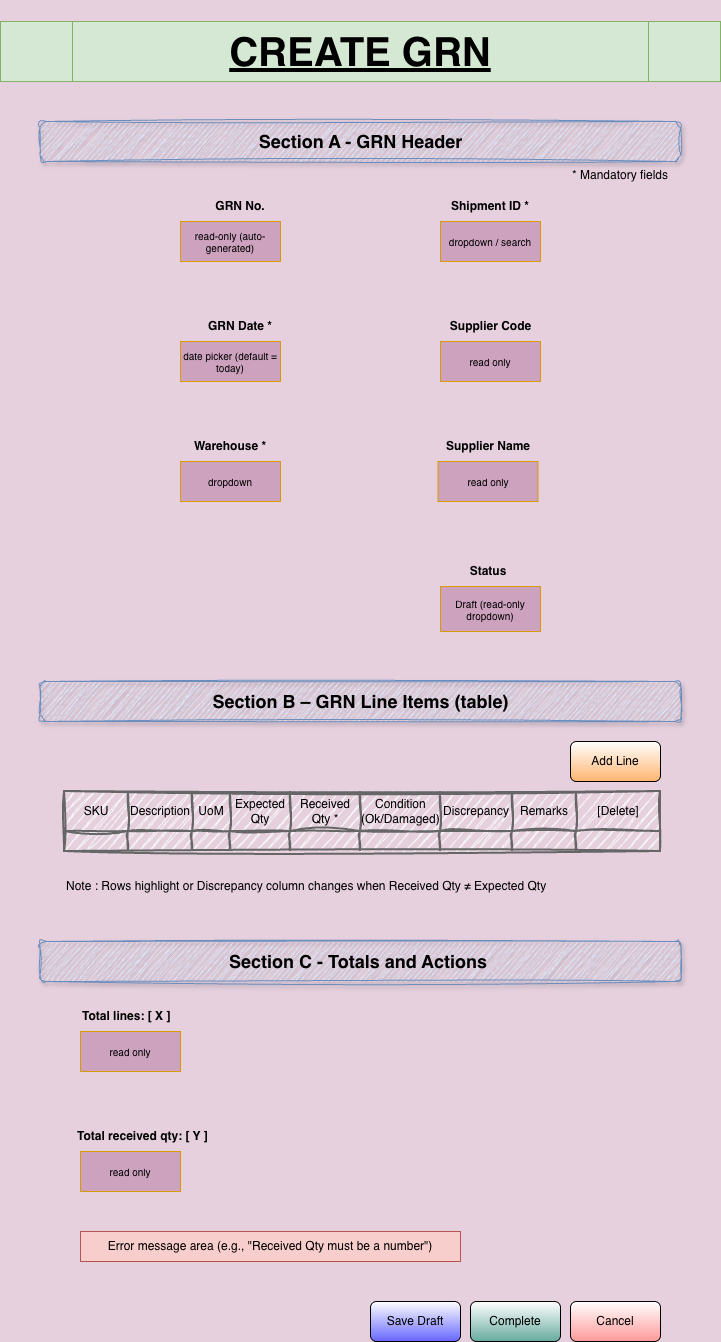

The diagram above was exported from draw.io. Its source (the exported page's mxGraphModel, read from the mxfile embedded in the PNG):
<mxGraphModel dx="976" dy="1836" grid="0" gridSize="10" guides="1" tooltips="1" connect="1" arrows="1" fold="1" page="1" pageScale="1" pageWidth="827" pageHeight="1169" background="#E6D0DE" math="0" shadow="0">
  <root>
    <mxCell id="0" />
    <mxCell id="1" parent="0" />
    <mxCell id="Q04XJbo-oTOOIvc-pojb-1" value="&lt;h1&gt;CREATE GRN&lt;/h1&gt;" style="shape=process;whiteSpace=wrap;html=1;backgroundOutline=1;fontSize=20;fontStyle=5;fillColor=#d5e8d4;strokeColor=#82b366;" vertex="1" parent="1">
      <mxGeometry x="40" y="-1120" width="720" height="60" as="geometry" />
    </mxCell>
    <mxCell id="Q04XJbo-oTOOIvc-pojb-3" value="&lt;h2&gt;Section A - GRN Header&lt;/h2&gt;" style="rounded=1;whiteSpace=wrap;html=1;fontStyle=1;fontSize=12;sketch=1;curveFitting=1;jiggle=2;shadow=1;fillColor=#dae8fc;strokeColor=#6c8ebf;" vertex="1" parent="1">
      <mxGeometry x="79.5" y="-1020" width="641" height="40" as="geometry" />
    </mxCell>
    <mxCell id="Q04XJbo-oTOOIvc-pojb-4" value="&lt;h2&gt;Section B – GRN Line Items (table)&lt;/h2&gt;" style="rounded=1;whiteSpace=wrap;html=1;shadow=1;sketch=1;jiggle=2;curveFitting=1;strokeColor=#6c8ebf;align=center;verticalAlign=middle;fontFamily=Helvetica;fontSize=12;fontColor=default;fontStyle=1;fillColor=#dae8fc;" vertex="1" parent="1">
      <mxGeometry x="79.5" y="-460" width="641" height="40" as="geometry" />
    </mxCell>
    <mxCell id="Q04XJbo-oTOOIvc-pojb-5" value="GRN No." style="text;html=1;whiteSpace=wrap;strokeColor=none;fillColor=none;align=center;verticalAlign=middle;rounded=0;fontStyle=1" vertex="1" parent="1">
      <mxGeometry x="250" y="-950" width="60" height="30" as="geometry" />
    </mxCell>
    <mxCell id="Q04XJbo-oTOOIvc-pojb-6" value="&lt;div&gt;read-only (auto-generated)&lt;/div&gt;" style="rounded=0;whiteSpace=wrap;html=1;fontSize=10;fillColor=#CDA2BE;strokeColor=#d79b00;" vertex="1" parent="1">
      <mxGeometry x="220" y="-920" width="100" height="40" as="geometry" />
    </mxCell>
    <mxCell id="Q04XJbo-oTOOIvc-pojb-7" value="GRN Date *" style="text;html=1;whiteSpace=wrap;strokeColor=none;fillColor=none;align=center;verticalAlign=middle;rounded=0;fontStyle=1" vertex="1" parent="1">
      <mxGeometry x="245" y="-830" width="70" height="30" as="geometry" />
    </mxCell>
    <mxCell id="Q04XJbo-oTOOIvc-pojb-8" value="date picker (default = today)" style="rounded=0;whiteSpace=wrap;html=1;strokeColor=#d79b00;align=center;verticalAlign=middle;fontFamily=Helvetica;fontSize=10;fontColor=default;fillColor=#CDA2BE;" vertex="1" parent="1">
      <mxGeometry x="220" y="-800" width="100" height="40" as="geometry" />
    </mxCell>
    <mxCell id="Q04XJbo-oTOOIvc-pojb-9" value="Warehouse *" style="text;html=1;whiteSpace=wrap;strokeColor=none;fillColor=none;align=center;verticalAlign=middle;rounded=0;fontStyle=1" vertex="1" parent="1">
      <mxGeometry x="230" y="-710" width="80" height="30" as="geometry" />
    </mxCell>
    <mxCell id="Q04XJbo-oTOOIvc-pojb-10" value="dropdown" style="rounded=0;whiteSpace=wrap;html=1;strokeColor=#d79b00;align=center;verticalAlign=middle;fontFamily=Helvetica;fontSize=10;fontColor=default;fillColor=#CDA2BE;" vertex="1" parent="1">
      <mxGeometry x="220" y="-680" width="100" height="40" as="geometry" />
    </mxCell>
    <mxCell id="Q04XJbo-oTOOIvc-pojb-11" value="Shipment ID *" style="text;html=1;whiteSpace=wrap;strokeColor=none;fillColor=none;align=center;verticalAlign=middle;rounded=0;fontStyle=1" vertex="1" parent="1">
      <mxGeometry x="490" y="-950" width="80" height="30" as="geometry" />
    </mxCell>
    <mxCell id="Q04XJbo-oTOOIvc-pojb-12" value="dropdown / search" style="rounded=0;whiteSpace=wrap;html=1;strokeColor=#d79b00;align=center;verticalAlign=middle;fontFamily=Helvetica;fontSize=10;fontColor=default;fillColor=#CDA2BE;" vertex="1" parent="1">
      <mxGeometry x="480" y="-920" width="100" height="40" as="geometry" />
    </mxCell>
    <mxCell id="Q04XJbo-oTOOIvc-pojb-13" value="Supplier Code" style="text;html=1;whiteSpace=wrap;strokeColor=none;fillColor=none;align=center;verticalAlign=middle;rounded=0;fontStyle=1" vertex="1" parent="1">
      <mxGeometry x="487.5" y="-830" width="85" height="30" as="geometry" />
    </mxCell>
    <mxCell id="Q04XJbo-oTOOIvc-pojb-14" value="read only" style="rounded=0;whiteSpace=wrap;html=1;strokeColor=#d79b00;align=center;verticalAlign=middle;fontFamily=Helvetica;fontSize=10;fontColor=default;fillColor=#CDA2BE;" vertex="1" parent="1">
      <mxGeometry x="480" y="-800" width="100" height="40" as="geometry" />
    </mxCell>
    <mxCell id="Q04XJbo-oTOOIvc-pojb-15" value="Supplier Name" style="text;html=1;whiteSpace=wrap;strokeColor=none;fillColor=none;align=center;verticalAlign=middle;rounded=0;fontStyle=1" vertex="1" parent="1">
      <mxGeometry x="482.5" y="-710" width="90" height="30" as="geometry" />
    </mxCell>
    <mxCell id="Q04XJbo-oTOOIvc-pojb-16" value="Draft (read-only dropdown)" style="rounded=0;whiteSpace=wrap;html=1;strokeColor=#d79b00;align=center;verticalAlign=middle;fontFamily=Helvetica;fontSize=10;fontColor=default;fillColor=#CDA2BE;" vertex="1" parent="1">
      <mxGeometry x="480" y="-555" width="100" height="45" as="geometry" />
    </mxCell>
    <mxCell id="Q04XJbo-oTOOIvc-pojb-17" value="read only" style="rounded=0;whiteSpace=wrap;html=1;strokeColor=#d79b00;align=center;verticalAlign=middle;fontFamily=Helvetica;fontSize=10;fontColor=default;fillColor=#CDA2BE;" vertex="1" parent="1">
      <mxGeometry x="477.5" y="-680" width="100" height="40" as="geometry" />
    </mxCell>
    <mxCell id="Q04XJbo-oTOOIvc-pojb-18" value="Status" style="text;html=1;whiteSpace=wrap;strokeColor=none;fillColor=none;align=center;verticalAlign=middle;rounded=0;fontStyle=1" vertex="1" parent="1">
      <mxGeometry x="497.5" y="-585" width="60" height="30" as="geometry" />
    </mxCell>
    <mxCell id="Q04XJbo-oTOOIvc-pojb-19" value="* Mandatory fields" style="text;whiteSpace=wrap;html=1;" vertex="1" parent="1">
      <mxGeometry x="610" y="-980" width="130" height="40" as="geometry" />
    </mxCell>
    <mxCell id="Q04XJbo-oTOOIvc-pojb-20" value="Add Line" style="rounded=1;whiteSpace=wrap;html=1;gradientColor=#FFB570;" vertex="1" parent="1">
      <mxGeometry x="610" y="-400" width="90" height="40" as="geometry" />
    </mxCell>
    <mxCell id="Q04XJbo-oTOOIvc-pojb-21" value="" style="shape=table;startSize=0;container=1;collapsible=0;childLayout=tableLayout;fillColor=#f5f5f5;fontColor=#333333;strokeColor=#666666;strokeWidth=2;sketch=1;curveFitting=1;jiggle=2;" vertex="1" parent="1">
      <mxGeometry x="104" y="-350" width="596" height="60" as="geometry" />
    </mxCell>
    <mxCell id="Q04XJbo-oTOOIvc-pojb-22" value="" style="shape=tableRow;horizontal=0;startSize=0;swimlaneHead=0;swimlaneBody=0;strokeColor=inherit;top=0;left=0;bottom=0;right=0;collapsible=0;dropTarget=0;fillColor=none;points=[[0,0.5],[1,0.5]];portConstraint=eastwest;" vertex="1" parent="Q04XJbo-oTOOIvc-pojb-21">
      <mxGeometry width="596" height="40" as="geometry" />
    </mxCell>
    <mxCell id="Q04XJbo-oTOOIvc-pojb-23" value="SKU" style="shape=partialRectangle;html=1;whiteSpace=wrap;connectable=0;strokeColor=inherit;overflow=hidden;fillColor=none;top=0;left=0;bottom=0;right=0;pointerEvents=1;" vertex="1" parent="Q04XJbo-oTOOIvc-pojb-22">
      <mxGeometry width="64" height="40" as="geometry">
        <mxRectangle width="64" height="40" as="alternateBounds" />
      </mxGeometry>
    </mxCell>
    <mxCell id="Q04XJbo-oTOOIvc-pojb-24" value="Description" style="shape=partialRectangle;html=1;whiteSpace=wrap;connectable=0;strokeColor=inherit;overflow=hidden;fillColor=none;top=0;left=0;bottom=0;right=0;pointerEvents=1;" vertex="1" parent="Q04XJbo-oTOOIvc-pojb-22">
      <mxGeometry x="64" width="64" height="40" as="geometry">
        <mxRectangle width="64" height="40" as="alternateBounds" />
      </mxGeometry>
    </mxCell>
    <mxCell id="Q04XJbo-oTOOIvc-pojb-25" value="UoM" style="shape=partialRectangle;html=1;whiteSpace=wrap;connectable=0;strokeColor=inherit;overflow=hidden;fillColor=none;top=0;left=0;bottom=0;right=0;pointerEvents=1;" vertex="1" parent="Q04XJbo-oTOOIvc-pojb-22">
      <mxGeometry x="128" width="38" height="40" as="geometry">
        <mxRectangle width="38" height="40" as="alternateBounds" />
      </mxGeometry>
    </mxCell>
    <mxCell id="Q04XJbo-oTOOIvc-pojb-26" value="Expected Qty" style="shape=partialRectangle;html=1;whiteSpace=wrap;connectable=0;strokeColor=inherit;overflow=hidden;fillColor=none;top=0;left=0;bottom=0;right=0;pointerEvents=1;" vertex="1" parent="Q04XJbo-oTOOIvc-pojb-22">
      <mxGeometry x="166" width="60" height="40" as="geometry">
        <mxRectangle width="60" height="40" as="alternateBounds" />
      </mxGeometry>
    </mxCell>
    <mxCell id="Q04XJbo-oTOOIvc-pojb-27" value="Received Qty *" style="shape=partialRectangle;html=1;whiteSpace=wrap;connectable=0;strokeColor=inherit;overflow=hidden;fillColor=none;top=0;left=0;bottom=0;right=0;pointerEvents=1;" vertex="1" parent="Q04XJbo-oTOOIvc-pojb-22">
      <mxGeometry x="226" width="70" height="40" as="geometry">
        <mxRectangle width="70" height="40" as="alternateBounds" />
      </mxGeometry>
    </mxCell>
    <mxCell id="Q04XJbo-oTOOIvc-pojb-28" value="Condition (Ok/Damaged)" style="shape=partialRectangle;html=1;whiteSpace=wrap;connectable=0;strokeColor=inherit;overflow=hidden;fillColor=none;top=0;left=0;bottom=0;right=0;pointerEvents=1;" vertex="1" parent="Q04XJbo-oTOOIvc-pojb-22">
      <mxGeometry x="296" width="80" height="40" as="geometry">
        <mxRectangle width="80" height="40" as="alternateBounds" />
      </mxGeometry>
    </mxCell>
    <mxCell id="Q04XJbo-oTOOIvc-pojb-29" value="Discrepancy" style="shape=partialRectangle;html=1;whiteSpace=wrap;connectable=0;strokeColor=inherit;overflow=hidden;fillColor=none;top=0;left=0;bottom=0;right=0;pointerEvents=1;" vertex="1" parent="Q04XJbo-oTOOIvc-pojb-22">
      <mxGeometry x="376" width="72" height="40" as="geometry">
        <mxRectangle width="72" height="40" as="alternateBounds" />
      </mxGeometry>
    </mxCell>
    <mxCell id="Q04XJbo-oTOOIvc-pojb-30" value="Remarks" style="shape=partialRectangle;html=1;whiteSpace=wrap;connectable=0;strokeColor=inherit;overflow=hidden;fillColor=none;top=0;left=0;bottom=0;right=0;pointerEvents=1;" vertex="1" parent="Q04XJbo-oTOOIvc-pojb-22">
      <mxGeometry x="448" width="64" height="40" as="geometry">
        <mxRectangle width="64" height="40" as="alternateBounds" />
      </mxGeometry>
    </mxCell>
    <mxCell id="Q04XJbo-oTOOIvc-pojb-31" value="[Delete]" style="shape=partialRectangle;html=1;whiteSpace=wrap;connectable=0;strokeColor=inherit;overflow=hidden;fillColor=none;top=0;left=0;bottom=0;right=0;pointerEvents=1;" vertex="1" parent="Q04XJbo-oTOOIvc-pojb-22">
      <mxGeometry x="512" width="84" height="40" as="geometry">
        <mxRectangle width="84" height="40" as="alternateBounds" />
      </mxGeometry>
    </mxCell>
    <mxCell id="Q04XJbo-oTOOIvc-pojb-32" value="" style="shape=tableRow;horizontal=0;startSize=0;swimlaneHead=0;swimlaneBody=0;strokeColor=inherit;top=0;left=0;bottom=0;right=0;collapsible=0;dropTarget=0;fillColor=none;points=[[0,0.5],[1,0.5]];portConstraint=eastwest;" vertex="1" parent="Q04XJbo-oTOOIvc-pojb-21">
      <mxGeometry y="40" width="596" height="20" as="geometry" />
    </mxCell>
    <mxCell id="Q04XJbo-oTOOIvc-pojb-33" value="" style="shape=partialRectangle;html=1;whiteSpace=wrap;connectable=0;strokeColor=inherit;overflow=hidden;fillColor=none;top=0;left=0;bottom=0;right=0;pointerEvents=1;" vertex="1" parent="Q04XJbo-oTOOIvc-pojb-32">
      <mxGeometry width="64" height="20" as="geometry">
        <mxRectangle width="64" height="20" as="alternateBounds" />
      </mxGeometry>
    </mxCell>
    <mxCell id="Q04XJbo-oTOOIvc-pojb-34" value="" style="shape=partialRectangle;html=1;whiteSpace=wrap;connectable=0;strokeColor=inherit;overflow=hidden;fillColor=none;top=0;left=0;bottom=0;right=0;pointerEvents=1;" vertex="1" parent="Q04XJbo-oTOOIvc-pojb-32">
      <mxGeometry x="64" width="64" height="20" as="geometry">
        <mxRectangle width="64" height="20" as="alternateBounds" />
      </mxGeometry>
    </mxCell>
    <mxCell id="Q04XJbo-oTOOIvc-pojb-35" value="" style="shape=partialRectangle;html=1;whiteSpace=wrap;connectable=0;strokeColor=inherit;overflow=hidden;fillColor=none;top=0;left=0;bottom=0;right=0;pointerEvents=1;" vertex="1" parent="Q04XJbo-oTOOIvc-pojb-32">
      <mxGeometry x="128" width="38" height="20" as="geometry">
        <mxRectangle width="38" height="20" as="alternateBounds" />
      </mxGeometry>
    </mxCell>
    <mxCell id="Q04XJbo-oTOOIvc-pojb-36" value="" style="shape=partialRectangle;html=1;whiteSpace=wrap;connectable=0;strokeColor=inherit;overflow=hidden;fillColor=none;top=0;left=0;bottom=0;right=0;pointerEvents=1;" vertex="1" parent="Q04XJbo-oTOOIvc-pojb-32">
      <mxGeometry x="166" width="60" height="20" as="geometry">
        <mxRectangle width="60" height="20" as="alternateBounds" />
      </mxGeometry>
    </mxCell>
    <mxCell id="Q04XJbo-oTOOIvc-pojb-37" value="" style="shape=partialRectangle;html=1;whiteSpace=wrap;connectable=0;strokeColor=inherit;overflow=hidden;fillColor=none;top=0;left=0;bottom=0;right=0;pointerEvents=1;" vertex="1" parent="Q04XJbo-oTOOIvc-pojb-32">
      <mxGeometry x="226" width="70" height="20" as="geometry">
        <mxRectangle width="70" height="20" as="alternateBounds" />
      </mxGeometry>
    </mxCell>
    <mxCell id="Q04XJbo-oTOOIvc-pojb-38" value="" style="shape=partialRectangle;html=1;whiteSpace=wrap;connectable=0;strokeColor=inherit;overflow=hidden;fillColor=none;top=0;left=0;bottom=0;right=0;pointerEvents=1;" vertex="1" parent="Q04XJbo-oTOOIvc-pojb-32">
      <mxGeometry x="296" width="80" height="20" as="geometry">
        <mxRectangle width="80" height="20" as="alternateBounds" />
      </mxGeometry>
    </mxCell>
    <mxCell id="Q04XJbo-oTOOIvc-pojb-39" value="" style="shape=partialRectangle;html=1;whiteSpace=wrap;connectable=0;strokeColor=inherit;overflow=hidden;fillColor=none;top=0;left=0;bottom=0;right=0;pointerEvents=1;" vertex="1" parent="Q04XJbo-oTOOIvc-pojb-32">
      <mxGeometry x="376" width="72" height="20" as="geometry">
        <mxRectangle width="72" height="20" as="alternateBounds" />
      </mxGeometry>
    </mxCell>
    <mxCell id="Q04XJbo-oTOOIvc-pojb-40" value="" style="shape=partialRectangle;html=1;whiteSpace=wrap;connectable=0;strokeColor=inherit;overflow=hidden;fillColor=none;top=0;left=0;bottom=0;right=0;pointerEvents=1;" vertex="1" parent="Q04XJbo-oTOOIvc-pojb-32">
      <mxGeometry x="448" width="64" height="20" as="geometry">
        <mxRectangle width="64" height="20" as="alternateBounds" />
      </mxGeometry>
    </mxCell>
    <mxCell id="Q04XJbo-oTOOIvc-pojb-41" value="" style="shape=partialRectangle;html=1;whiteSpace=wrap;connectable=0;strokeColor=inherit;overflow=hidden;fillColor=none;top=0;left=0;bottom=0;right=0;pointerEvents=1;" vertex="1" parent="Q04XJbo-oTOOIvc-pojb-32">
      <mxGeometry x="512" width="84" height="20" as="geometry">
        <mxRectangle width="84" height="20" as="alternateBounds" />
      </mxGeometry>
    </mxCell>
    <mxCell id="Q04XJbo-oTOOIvc-pojb-42" value="Note : Rows highlight or Discrepancy column changes when Received Qty ≠ Expected Qty" style="text;html=1;whiteSpace=wrap;strokeColor=none;fillColor=none;align=left;verticalAlign=middle;rounded=0;" vertex="1" parent="1">
      <mxGeometry x="104" y="-270" width="510" height="30" as="geometry" />
    </mxCell>
    <mxCell id="Q04XJbo-oTOOIvc-pojb-43" value="&lt;h2&gt;Section C - Totals and Actions&amp;nbsp;&lt;/h2&gt;" style="rounded=1;whiteSpace=wrap;html=1;shadow=1;sketch=1;jiggle=2;curveFitting=1;strokeColor=#6c8ebf;align=center;verticalAlign=middle;fontFamily=Helvetica;fontSize=12;fontColor=default;fontStyle=1;fillColor=#dae8fc;" vertex="1" parent="1">
      <mxGeometry x="79.5" y="-200" width="641" height="40" as="geometry" />
    </mxCell>
    <mxCell id="Q04XJbo-oTOOIvc-pojb-45" value="Total lines: [  X  ]" style="text;html=1;whiteSpace=wrap;strokeColor=none;fillColor=none;align=left;verticalAlign=middle;rounded=0;fontStyle=1" vertex="1" parent="1">
      <mxGeometry x="120" y="-140" width="100" height="30" as="geometry" />
    </mxCell>
    <mxCell id="Q04XJbo-oTOOIvc-pojb-46" value="read only" style="rounded=0;whiteSpace=wrap;html=1;strokeColor=#d79b00;align=center;verticalAlign=middle;fontFamily=Helvetica;fontSize=10;fontColor=default;fillColor=#CDA2BE;" vertex="1" parent="1">
      <mxGeometry x="120" y="-110" width="100" height="40" as="geometry" />
    </mxCell>
    <mxCell id="Q04XJbo-oTOOIvc-pojb-47" value="Total received qty: [  Y  ]" style="text;html=1;whiteSpace=wrap;strokeColor=none;fillColor=none;align=left;verticalAlign=middle;rounded=0;fontStyle=1" vertex="1" parent="1">
      <mxGeometry x="115" y="-20" width="155" height="30" as="geometry" />
    </mxCell>
    <mxCell id="Q04XJbo-oTOOIvc-pojb-49" value="read only" style="rounded=0;whiteSpace=wrap;html=1;strokeColor=#d79b00;align=center;verticalAlign=middle;fontFamily=Helvetica;fontSize=10;fontColor=default;fillColor=#CDA2BE;" vertex="1" parent="1">
      <mxGeometry x="120" y="10" width="100" height="40" as="geometry" />
    </mxCell>
    <mxCell id="Q04XJbo-oTOOIvc-pojb-50" value="&lt;meta charset=&quot;utf-8&quot;&gt;Error message area (e.g., &quot;Received Qty must be a number&quot;)" style="text;html=1;whiteSpace=wrap;strokeColor=#b85450;fillColor=#f8cecc;align=center;verticalAlign=middle;rounded=0;" vertex="1" parent="1">
      <mxGeometry x="120" y="90" width="380" height="30" as="geometry" />
    </mxCell>
    <mxCell id="Q04XJbo-oTOOIvc-pojb-51" value="Save Draft" style="rounded=1;whiteSpace=wrap;html=1;gradientColor=#6666FF;" vertex="1" parent="1">
      <mxGeometry x="410" y="160" width="90" height="40" as="geometry" />
    </mxCell>
    <mxCell id="Q04XJbo-oTOOIvc-pojb-52" value="Complete" style="rounded=1;whiteSpace=wrap;html=1;gradientColor=#67AB9F;" vertex="1" parent="1">
      <mxGeometry x="510" y="160" width="90" height="40" as="geometry" />
    </mxCell>
    <mxCell id="Q04XJbo-oTOOIvc-pojb-53" value="Cancel" style="rounded=1;whiteSpace=wrap;html=1;gradientColor=#FF9999;" vertex="1" parent="1">
      <mxGeometry x="610" y="160" width="90" height="40" as="geometry" />
    </mxCell>
  </root>
</mxGraphModel>